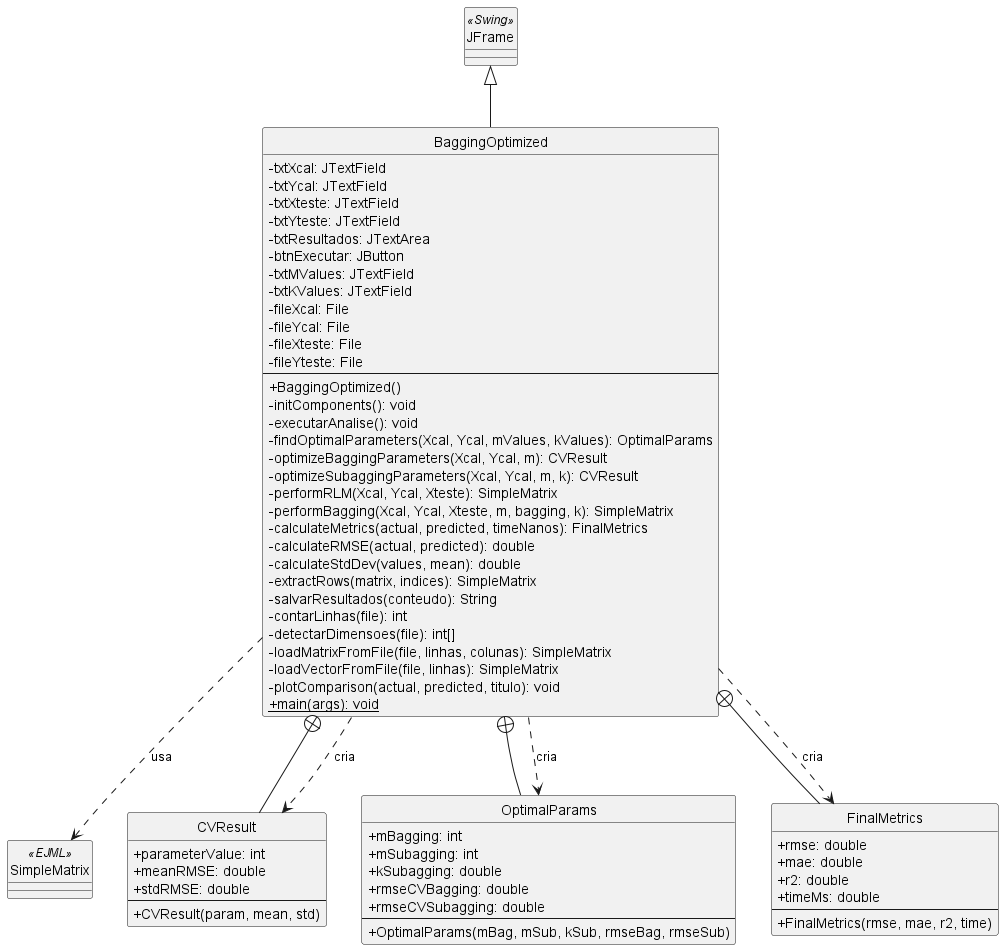

The diagram above was rendered by PlantUML. Its source (embedded in the PNG):
@startuml BaggingOptimized_Classe
skinparam classAttributeIconSize 0
hide circle

class JFrame << (S,#ADD1B2) Swing >>
class SimpleMatrix << (E,#F8D030) EJML >>

class BaggingOptimized {
  - txtXcal: JTextField
  - txtYcal: JTextField
  - txtXteste: JTextField
  - txtYteste: JTextField
  - txtResultados: JTextArea
  - btnExecutar: JButton
  - txtMValues: JTextField
  - txtKValues: JTextField
  - fileXcal: File
  - fileYcal: File
  - fileXteste: File
  - fileYteste: File
  --
  + BaggingOptimized()
  - initComponents(): void
  - executarAnalise(): void
  - findOptimalParameters(Xcal, Ycal, mValues, kValues): OptimalParams
  - optimizeBaggingParameters(Xcal, Ycal, m): CVResult
  - optimizeSubaggingParameters(Xcal, Ycal, m, k): CVResult
  - performRLM(Xcal, Ycal, Xteste): SimpleMatrix
  - performBagging(Xcal, Ycal, Xteste, m, bagging, k): SimpleMatrix
  - calculateMetrics(actual, predicted, timeNanos): FinalMetrics
  - calculateRMSE(actual, predicted): double
  - calculateStdDev(values, mean): double
  - extractRows(matrix, indices): SimpleMatrix
  - salvarResultados(conteudo): String
  - contarLinhas(file): int
  - detectarDimensoes(file): int[]
  - loadMatrixFromFile(file, linhas, colunas): SimpleMatrix
  - loadVectorFromFile(file, linhas): SimpleMatrix
  - plotComparison(actual, predicted, titulo): void
  + {static} main(args): void
}

class CVResult {
  + parameterValue: int
  + meanRMSE: double
  + stdRMSE: double
  --
  + CVResult(param, mean, std)
}

class OptimalParams {
  + mBagging: int
  + mSubagging: int
  + kSubagging: double
  + rmseCVBagging: double
  + rmseCVSubagging: double
  --
  + OptimalParams(mBag, mSub, kSub, rmseBag, rmseSub)
}

class FinalMetrics {
  + rmse: double
  + mae: double
  + r2: double
  + timeMs: double
  --
  + FinalMetrics(rmse, mae, r2, time)
}

BaggingOptimized -up-|> JFrame
BaggingOptimized +-- CVResult
BaggingOptimized +-- OptimalParams
BaggingOptimized +-- FinalMetrics
BaggingOptimized ..> SimpleMatrix : usa
BaggingOptimized ..> CVResult : cria
BaggingOptimized ..> OptimalParams : cria
BaggingOptimized ..> FinalMetrics : cria

@enduml